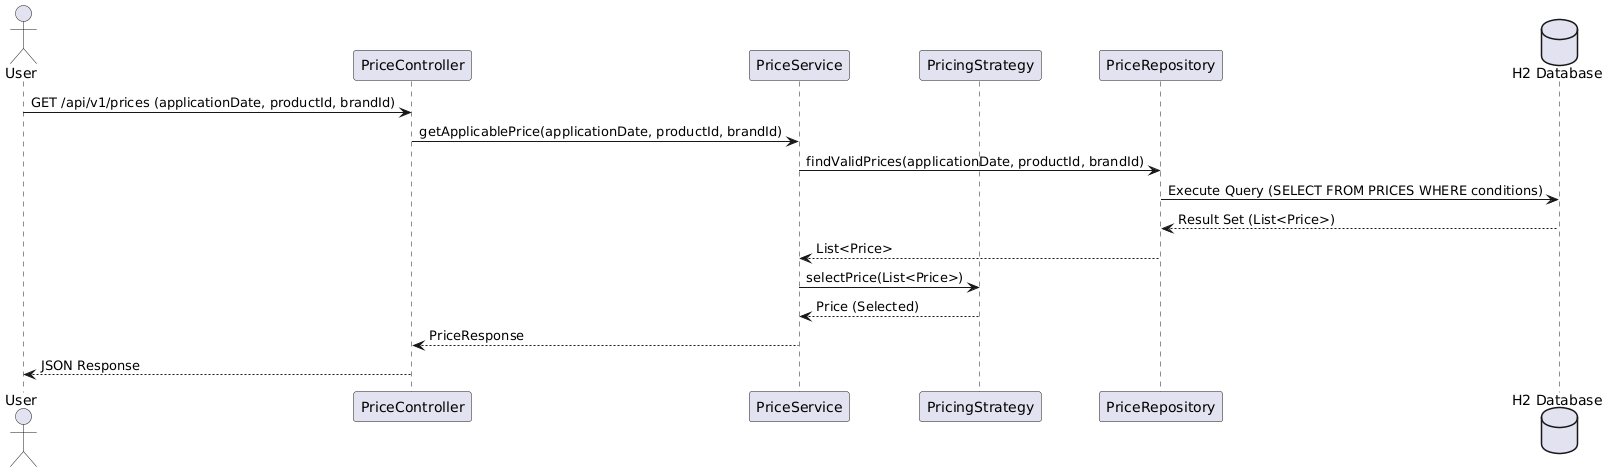

The diagram above was rendered by PlantUML. Its source (embedded in the PNG):
@startuml
actor User
participant "PriceController" as PC
participant "PriceService" as PS
participant "PricingStrategy" as STR
participant "PriceRepository" as PR
database "H2 Database" as H2

User -> PC : GET /api/v1/prices (applicationDate, productId, brandId)
PC -> PS : getApplicablePrice(applicationDate, productId, brandId)
PS -> PR : findValidPrices(applicationDate, productId, brandId)
PR -> H2 : Execute Query (SELECT FROM PRICES WHERE conditions)
H2 --> PR : Result Set (List<Price>)
PR --> PS : List<Price>
PS -> STR : selectPrice(List<Price>)
STR --> PS : Price (Selected)
PS --> PC : PriceResponse
PC --> User : JSON Response
@enduml